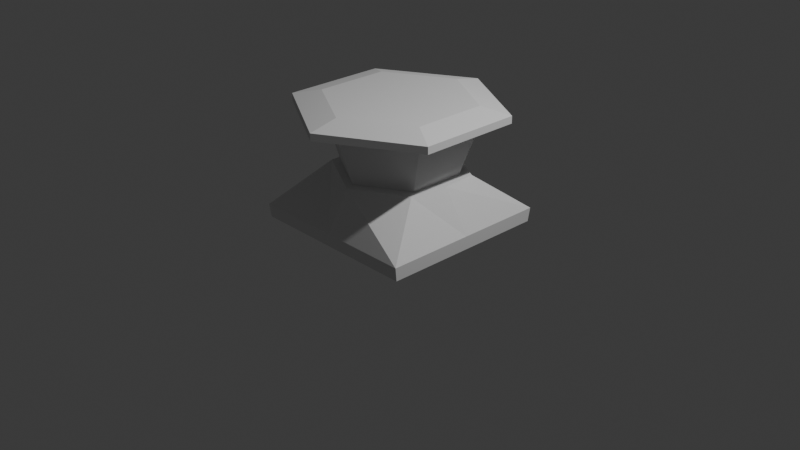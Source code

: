# Source: Enemy.blend  (saved by Blender 5.2.44; exported with 4.5.12 LTS)
import bpy
from mathutils import Matrix  # noqa: F401  (used for matrix-valued properties, if any)

bpy.ops.wm.read_factory_settings(use_empty=True)
scene = bpy.context.scene
scene.name = 'Scene'

# ---- collections
col_collection = bpy.data.collections.new('Collection'); scene.collection.children.link(col_collection)

# ---- world
world_world = bpy.data.worlds.new('World'); scene.world = world_world
world_world.use_nodes = True; world_world.node_tree.nodes.clear()
_N = world_world.node_tree.nodes; _L = world_world.node_tree.links
n0 = _N.new('ShaderNodeOutputWorld'); n0.name = 'World Output'; n0.location = (200, 100)
n1 = _N.new('ShaderNodeBackground'); n1.name = 'Background'; n1.location = (-200, 100)
n1.inputs[0].default_value = (0.05088, 0.05088, 0.05088, 1.0)
_L.new(n1.outputs[0], n0.inputs[0])
n0.is_active_output = True
world_world.color = (0.05088, 0.05088, 0.05088)
world_world.sun_shadow_jitter_overblur = 0.0

# ---- cameras
cam_camera = bpy.data.cameras.new('Camera')
cam_camera.clip_end = 100.0
cam_camera.ortho_scale = 7.314

# ---- lights
light_light = bpy.data.lights.new('Light', 'POINT')
light_light.energy = 1000.0
light_light.shadow_soft_size = 0.1

# ---- meshes
me_cylinder = bpy.data.meshes.new('Cylinder')
me_cylinder.from_pydata([(0.0, 1.0, 1.564), (0.0, 1.326, 3.174), (0.866, 0.5, 1.564), (1.148, 0.6631, 3.174), (0.866, -0.5, 1.564), (1.148, -0.6631, 3.174), (0.0, -1.0, 1.564), (0.0, -1.326, 3.174), (-0.866, -0.5, 1.564), (-1.148, -0.6631, 3.174), (-0.866, 0.5, 1.564), (-1.148, 0.6631, 3.174), (1.148, 0.6631, 3.795), (0.0, 1.326, 3.795), (1.148, -0.6631, 3.795), (0.0, -1.326, 3.795), (-1.148, -0.6631, 3.795), (-1.148, 0.6631, 3.795), (1.6, 0.9236, 3.372), (0.0, 1.847, 3.372), (1.6, -0.9236, 3.372), (0.0, -1.847, 3.372), (-1.6, -0.9236, 3.372), (-1.6, 0.9236, 3.372), (1.6, 0.9236, 3.596), (0.0, 1.847, 3.596), (1.6, -0.9236, 3.596), (0.0, -1.847, 3.596), (-1.6, -0.9236, 3.596), (-1.6, 0.9236, 3.596), (-1.548, -1.513, 2.384e-07), (-1.008, -0.6018, 1.663), (-1.548, 1.513, 2.384e-07), (-1.034, 0.6296, 1.663), (1.548, -1.513, 2.384e-07), (0.9909, -0.6711, 1.663), (1.548, 1.513, 2.384e-07), (1.044, 0.6395, 1.663), (-1.561, -1.546, 0.4232), (-1.561, 1.546, 0.4232), (1.561, 1.546, 0.4232), (1.561, -1.546, 0.4232), (-0.9995, 0.0, 1.663), (0.04499, 1.188, 1.663), (0.04499, -1.188, 1.663), (0.0, -1.546, 0.4232), (0.0, 1.546, 0.4232), (1.089, 0.0, 1.663), (1.561, 0.0, 0.4232), (0.04499, 0.0, 1.663)], [], [(0, 1, 3, 2), (2, 3, 5, 4), (4, 5, 7, 6), (6, 7, 9, 8), (15, 16, 28, 27), (8, 9, 11, 10), (10, 11, 1, 0), (0, 2, 4, 6, 8, 10), (12, 13, 17, 16, 15, 14), (11, 9, 22, 23), (1, 11, 23, 19), (14, 15, 27, 26), (17, 13, 25, 29), (12, 14, 26, 24), (19, 23, 29, 25), (22, 21, 27, 28), (20, 18, 24, 26), (23, 22, 28, 29), (18, 19, 25, 24), (21, 20, 26, 27), (9, 7, 21, 22), (3, 1, 19, 18), (13, 12, 24, 25), (7, 5, 20, 21), (16, 17, 29, 28), (5, 3, 18, 20), (38, 31, 42, 33, 39), (46, 43, 37, 40), (48, 47, 35, 41), (45, 44, 31, 38), (43, 33, 42, 31, 44, 49), (30, 38, 39, 32), (36, 40, 48, 41, 34), (32, 39, 46, 40, 36), (47, 49, 44, 35), (41, 35, 44, 45), (39, 33, 43, 46), (32, 36, 34, 30), (37, 43, 49, 47), (40, 37, 47, 48), (34, 41, 45, 38, 30)])
_uv = me_cylinder.uv_layers.new(name='UVMap')
_uv.uv.foreach_set('vector', [1.0, 0.5, 1.0, 1.0, 0.8333, 1.0, 0.8333, 0.5, 0.8333, 0.5, 0.8333, 1.0, 0.6667, 1.0, 0.6667, 0.5, 0.6667, 0.5, 0.6667, 1.0, 0.5, 1.0, 0.5, 0.5, 0.5, 0.5, 0.5, 1.0, 0.3333, 1.0, 0.3333, 0.5, 0.25, 0.01, 0.04215, 0.13, 0.04215, 0.13, 0.25, 0.01, 0.3333, 0.5, 0.3333, 1.0, 0.1667, 1.0, 0.1667, 0.5, 0.1667, 0.5, 0.1667, 1.0, -8.941e-08, 1.0, -8.941e-08, 0.5, 0.75, 0.49, 0.9578, 0.37, 0.9578, 0.13, 0.75, 0.01, 0.5422, 0.13, 0.5422, 0.37, 0.4578, 0.37, 0.25, 0.49, 0.04215, 0.37, 0.04215, 0.13, 0.25, 0.01, 0.4578, 0.13, 0.1667, 1.0, 0.3333, 1.0, 0.3333, 1.0, 0.1667, 1.0, -8.941e-08, 1.0, 0.1667, 1.0, 0.1667, 1.0, -8.941e-08, 1.0, 0.4578, 0.13, 0.25, 0.01, 0.25, 0.01, 0.4578, 0.13, 0.04215, 0.37, 0.25, 0.49, 0.25, 0.49, 0.04215, 0.37, 0.4578, 0.37, 0.4578, 0.13, 0.4578, 0.13, 0.4578, 0.37, -8.941e-08, 1.0, 0.1667, 1.0, 0.1667, 1.0, -8.941e-08, 1.0, 0.3333, 1.0, 0.5, 1.0, 0.5, 1.0, 0.3333, 1.0, 0.6667, 1.0, 0.8333, 1.0, 0.8333, 1.0, 0.6667, 1.0, 0.1667, 1.0, 0.3333, 1.0, 0.3333, 1.0, 0.1667, 1.0, 0.8333, 1.0, 1.0, 1.0, 1.0, 1.0, 0.8333, 1.0, 0.5, 1.0, 0.6667, 1.0, 0.6667, 1.0, 0.5, 1.0, 0.3333, 1.0, 0.5, 1.0, 0.5, 1.0, 0.3333, 1.0, 0.8333, 1.0, 1.0, 1.0, 1.0, 1.0, 0.8333, 1.0, 0.25, 0.49, 0.4578, 0.37, 0.4578, 0.37, 0.25, 0.49, 0.5, 1.0, 0.6667, 1.0, 0.6667, 1.0, 0.5, 1.0, 0.04215, 0.13, 0.04215, 0.37, 0.04215, 0.37, 0.04215, 0.13, 0.6667, 1.0, 0.8333, 1.0, 0.8333, 1.0, 0.6667, 1.0, 0.5, 0.0, 0.625, 0.0, 0.625, 0.125, 0.625, 0.25, 0.5, 0.25, 0.5, 0.375, 0.625, 0.375, 0.625, 0.5, 0.5, 0.5, 0.5, 0.625, 0.625, 0.625, 0.625, 0.75, 0.5, 0.75, 0.5, 0.875, 0.625, 0.875, 0.625, 1.0, 0.5, 1.0, 0.75, 0.5, 0.875, 0.5, 0.875, 0.625, 0.875, 0.75, 0.75, 0.75, 0.75, 0.625, 0.375, 0.0, 0.5, 0.0, 0.5, 0.25, 0.375, 0.25, 0.375, 0.5, 0.5, 0.5, 0.5, 0.625, 0.5, 0.75, 0.375, 0.75, 0.375, 0.25, 0.5, 0.25, 0.5, 0.375, 0.5, 0.5, 0.375, 0.5, 0.625, 0.625, 0.75, 0.625, 0.75, 0.75, 0.625, 0.75, 0.5, 0.75, 0.625, 0.75, 0.625, 0.875, 0.5, 0.875, 0.5, 0.25, 0.625, 0.25, 0.625, 0.375, 0.5, 0.375, 0.125, 0.5, 0.375, 0.5, 0.375, 0.75, 0.125, 0.75, 0.625, 0.5, 0.75, 0.5, 0.75, 0.625, 0.625, 0.625, 0.5, 0.5, 0.625, 0.5, 0.625, 0.625, 0.5, 0.625, 0.375, 0.75, 0.5, 0.75, 0.5, 0.875, 0.5, 1.0, 0.375, 1.0])
me_cylinder.update()

# ---- objects
ob_light = bpy.data.objects.new('Light', light_light)
ob_camera = bpy.data.objects.new('Camera', cam_camera)
ob_cylinder = bpy.data.objects.new('Cylinder', me_cylinder)

# ---- transforms, parenting, visibility, modifiers, constraints
ob_light.location = (4.076, 1.005, 5.904)
ob_light.rotation_euler = (0.6503, 0.05522, 1.866)
ob_light.lock_rotations_4d = False
ob_light.empty_display_type = 'ARROWS'
ob_light.color = (0.0, 0.0, 0.0, 0.0)
ob_light.lineart.crease_threshold = 0.0
ob_camera.location = (7.359, -6.926, 4.958)
ob_camera.rotation_euler = (1.109, 0.0, 0.8149)
ob_camera.lock_rotations_4d = False
ob_camera.empty_display_type = 'ARROWS'
ob_camera.color = (0.0, 0.0, 0.0, 0.0)
ob_camera.display_type = 'WIRE'
ob_camera.lineart.crease_threshold = 0.0
ob_cylinder.location = (0.0, 0.0, 0.0)
ob_cylinder.scale = (0.5988, 0.5988, 0.3421)

# ---- collection membership
col_collection.objects.link(ob_light)
col_collection.objects.link(ob_camera)
col_collection.objects.link(ob_cylinder)

# ---- scene / render settings (as saved in the file)
scene.camera = ob_camera
scene.frame_start = 1; scene.frame_end = 250; scene.frame_set(1)
scene.render.engine = 'BLENDER_EEVEE_NEXT'
scene.render.bake_bias = 0.0
scene.render.bake_samples = 0
scene.render.compositor_device = 'GPU'
scene.eevee.use_volume_custom_range = False
scene.eevee.fast_gi_thickness_near = 0.1
scene.eevee.fast_gi_thickness_far = 0.0
scene.eevee.ray_tracing_options.screen_trace_thickness = 0.1
bpy.context.view_layer.update()
